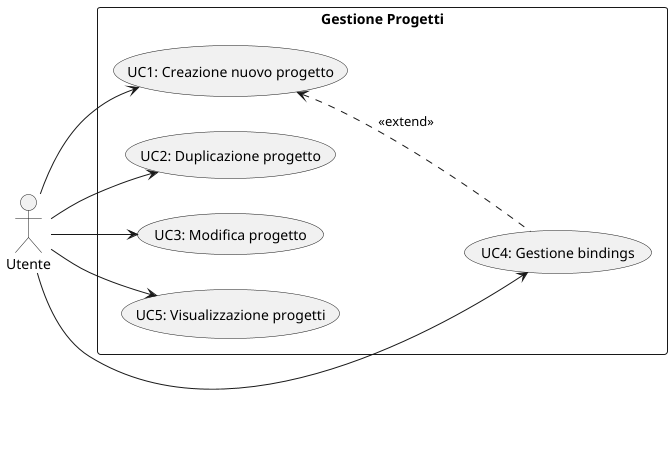

The diagram above was rendered by PlantUML. Its source (embedded in the PNG):
@startuml
left to right direction
skinparam packageStyle rectangle

actor Utente

package "Gestione Progetti" {
  usecase "UC1: Creazione nuovo progetto" as UC1
  usecase "UC2: Duplicazione progetto" as UC2
  usecase "UC3: Modifica progetto" as UC3
  usecase "UC4: Gestione bindings" as UC4
  usecase "UC5: Visualizzazione progetti" as UC5
}

Utente --> UC1
Utente --> UC2
Utente --> UC3
Utente --> UC4
Utente --> UC5

UC4 .up.> UC1 : <<extend>>

@enduml